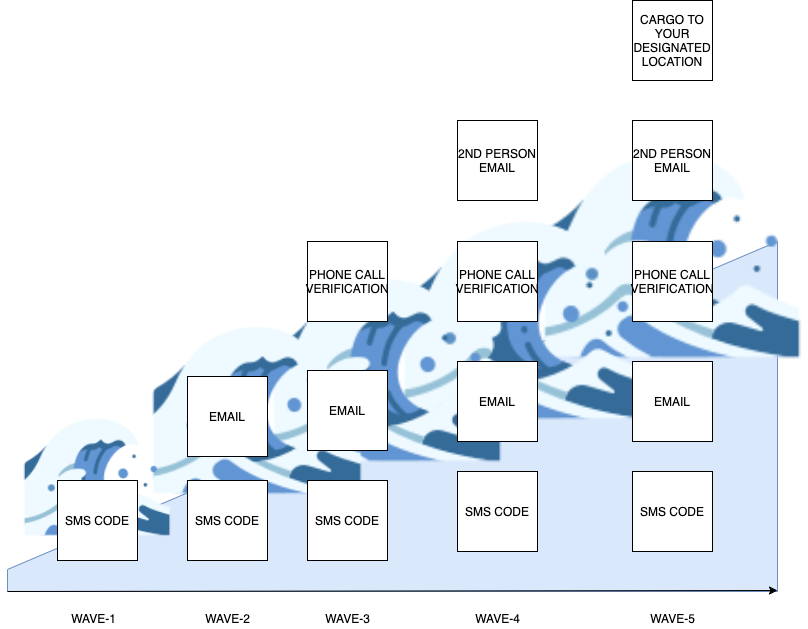

The diagram above was exported from draw.io. Its source (the exported page's mxGraphModel, read from the mxfile embedded in the PNG):
<mxGraphModel dx="2036" dy="1716" grid="1" gridSize="10" guides="1" tooltips="1" connect="1" arrows="1" fold="1" page="1" pageScale="1" pageWidth="850" pageHeight="1100" math="0" shadow="0">
  <root>
    <mxCell id="0" />
    <mxCell id="1" parent="0" />
    <mxCell id="F9jfv9SK3jXiVTN6MFlj-15" value="" style="shape=manualInput;whiteSpace=wrap;html=1;size=328;fillColor=#dae8fc;strokeColor=#6c8ebf;" parent="1" vertex="1">
      <mxGeometry y="211" width="770" height="350" as="geometry" />
    </mxCell>
    <mxCell id="F9jfv9SK3jXiVTN6MFlj-19" value="" style="shape=image;html=1;verticalAlign=top;verticalLabelPosition=bottom;labelBackgroundColor=#ffffff;imageAspect=0;aspect=fixed;image=https://cdn2.iconfinder.com/data/icons/japan-flat-2/340/wave_ocean_sea_water_surf_splash-128.png" parent="1" vertex="1">
      <mxGeometry x="530" y="90" width="270" height="270" as="geometry" />
    </mxCell>
    <mxCell id="F9jfv9SK3jXiVTN6MFlj-18" value="" style="shape=image;html=1;verticalAlign=top;verticalLabelPosition=bottom;labelBackgroundColor=#ffffff;imageAspect=0;aspect=fixed;image=https://cdn2.iconfinder.com/data/icons/japan-flat-2/340/wave_ocean_sea_water_surf_splash-128.png" parent="1" vertex="1">
      <mxGeometry x="390" y="160" width="260" height="260" as="geometry" />
    </mxCell>
    <mxCell id="F9jfv9SK3jXiVTN6MFlj-17" value="" style="shape=image;html=1;verticalAlign=top;verticalLabelPosition=bottom;labelBackgroundColor=#ffffff;imageAspect=0;aspect=fixed;image=https://cdn2.iconfinder.com/data/icons/japan-flat-2/340/wave_ocean_sea_water_surf_splash-128.png" parent="1" vertex="1">
      <mxGeometry x="260" y="220" width="240" height="240" as="geometry" />
    </mxCell>
    <mxCell id="F9jfv9SK3jXiVTN6MFlj-16" value="" style="shape=image;html=1;verticalAlign=top;verticalLabelPosition=bottom;labelBackgroundColor=#ffffff;imageAspect=0;aspect=fixed;image=https://cdn2.iconfinder.com/data/icons/japan-flat-2/340/wave_ocean_sea_water_surf_splash-128.png" parent="1" vertex="1">
      <mxGeometry x="140" y="270" width="220" height="220" as="geometry" />
    </mxCell>
    <mxCell id="F9jfv9SK3jXiVTN6MFlj-12" value="" style="shape=image;html=1;verticalAlign=top;verticalLabelPosition=bottom;labelBackgroundColor=#ffffff;imageAspect=0;aspect=fixed;image=https://cdn2.iconfinder.com/data/icons/japan-flat-2/340/wave_ocean_sea_water_surf_splash-128.png" parent="1" vertex="1">
      <mxGeometry x="13" y="370" width="154" height="154" as="geometry" />
    </mxCell>
    <mxCell id="F9jfv9SK3jXiVTN6MFlj-1" value="SMS CODE" style="whiteSpace=wrap;html=1;aspect=fixed;" parent="1" vertex="1">
      <mxGeometry x="50" y="450" width="80" height="80" as="geometry" />
    </mxCell>
    <mxCell id="F9jfv9SK3jXiVTN6MFlj-3" value="" style="endArrow=classic;html=1;exitX=0;exitY=1;exitDx=0;exitDy=0;" parent="1" source="F9jfv9SK3jXiVTN6MFlj-15" edge="1">
      <mxGeometry width="50" height="50" relative="1" as="geometry">
        <mxPoint x="20" y="560" as="sourcePoint" />
        <mxPoint x="770" y="560" as="targetPoint" />
      </mxGeometry>
    </mxCell>
    <mxCell id="F9jfv9SK3jXiVTN6MFlj-4" value="SMS CODE" style="whiteSpace=wrap;html=1;aspect=fixed;" parent="1" vertex="1">
      <mxGeometry x="180" y="450" width="80" height="80" as="geometry" />
    </mxCell>
    <mxCell id="F9jfv9SK3jXiVTN6MFlj-5" value="EMAIL" style="whiteSpace=wrap;html=1;aspect=fixed;" parent="1" vertex="1">
      <mxGeometry x="180" y="346" width="80" height="80" as="geometry" />
    </mxCell>
    <mxCell id="F9jfv9SK3jXiVTN6MFlj-6" value="SMS CODE" style="whiteSpace=wrap;html=1;aspect=fixed;" parent="1" vertex="1">
      <mxGeometry x="300" y="450" width="80" height="80" as="geometry" />
    </mxCell>
    <mxCell id="F9jfv9SK3jXiVTN6MFlj-7" value="EMAIL" style="whiteSpace=wrap;html=1;aspect=fixed;" parent="1" vertex="1">
      <mxGeometry x="300" y="340" width="80" height="80" as="geometry" />
    </mxCell>
    <mxCell id="F9jfv9SK3jXiVTN6MFlj-20" value="SMS CODE" style="whiteSpace=wrap;html=1;aspect=fixed;" parent="1" vertex="1">
      <mxGeometry x="450" y="441" width="80" height="80" as="geometry" />
    </mxCell>
    <mxCell id="F9jfv9SK3jXiVTN6MFlj-21" value="EMAIL" style="whiteSpace=wrap;html=1;aspect=fixed;" parent="1" vertex="1">
      <mxGeometry x="450" y="331" width="80" height="80" as="geometry" />
    </mxCell>
    <mxCell id="F9jfv9SK3jXiVTN6MFlj-22" value="2ND PERSON EMAIL" style="whiteSpace=wrap;html=1;aspect=fixed;" parent="1" vertex="1">
      <mxGeometry x="450" y="90" width="80" height="80" as="geometry" />
    </mxCell>
    <mxCell id="F9jfv9SK3jXiVTN6MFlj-23" value="SMS CODE" style="whiteSpace=wrap;html=1;aspect=fixed;" parent="1" vertex="1">
      <mxGeometry x="625" y="441" width="80" height="80" as="geometry" />
    </mxCell>
    <mxCell id="F9jfv9SK3jXiVTN6MFlj-24" value="EMAIL" style="whiteSpace=wrap;html=1;aspect=fixed;" parent="1" vertex="1">
      <mxGeometry x="625" y="331" width="80" height="80" as="geometry" />
    </mxCell>
    <mxCell id="F9jfv9SK3jXiVTN6MFlj-25" value="PHONE CALL VERIFICATION" style="whiteSpace=wrap;html=1;aspect=fixed;" parent="1" vertex="1">
      <mxGeometry x="625" y="211" width="80" height="80" as="geometry" />
    </mxCell>
    <mxCell id="F9jfv9SK3jXiVTN6MFlj-26" value="PHONE CALL VERIFICATION" style="whiteSpace=wrap;html=1;aspect=fixed;" parent="1" vertex="1">
      <mxGeometry x="450" y="211" width="80" height="80" as="geometry" />
    </mxCell>
    <mxCell id="F9jfv9SK3jXiVTN6MFlj-27" value="2ND PERSON EMAIL" style="whiteSpace=wrap;html=1;aspect=fixed;" parent="1" vertex="1">
      <mxGeometry x="625" y="90" width="80" height="80" as="geometry" />
    </mxCell>
    <mxCell id="F9jfv9SK3jXiVTN6MFlj-28" value="CARGO TO YOUR DESIGNATED LOCATION" style="whiteSpace=wrap;html=1;aspect=fixed;" parent="1" vertex="1">
      <mxGeometry x="625" y="-30" width="80" height="80" as="geometry" />
    </mxCell>
    <mxCell id="F9jfv9SK3jXiVTN6MFlj-29" value="PHONE CALL VERIFICATION" style="whiteSpace=wrap;html=1;aspect=fixed;" parent="1" vertex="1">
      <mxGeometry x="300" y="211" width="80" height="80" as="geometry" />
    </mxCell>
    <mxCell id="F9jfv9SK3jXiVTN6MFlj-30" value="WAVE-1" style="text;html=1;align=center;verticalAlign=middle;resizable=0;points=[];autosize=1;" parent="1" vertex="1">
      <mxGeometry x="56" y="578" width="60" height="20" as="geometry" />
    </mxCell>
    <mxCell id="F9jfv9SK3jXiVTN6MFlj-31" value="WAVE-2" style="text;html=1;align=center;verticalAlign=middle;resizable=0;points=[];autosize=1;" parent="1" vertex="1">
      <mxGeometry x="190" y="578" width="60" height="20" as="geometry" />
    </mxCell>
    <mxCell id="F9jfv9SK3jXiVTN6MFlj-32" value="WAVE-3" style="text;html=1;align=center;verticalAlign=middle;resizable=0;points=[];autosize=1;" parent="1" vertex="1">
      <mxGeometry x="310" y="578" width="60" height="20" as="geometry" />
    </mxCell>
    <mxCell id="F9jfv9SK3jXiVTN6MFlj-33" value="WAVE-4" style="text;html=1;align=center;verticalAlign=middle;resizable=0;points=[];autosize=1;" parent="1" vertex="1">
      <mxGeometry x="460" y="578" width="60" height="20" as="geometry" />
    </mxCell>
    <mxCell id="F9jfv9SK3jXiVTN6MFlj-34" value="WAVE-5" style="text;html=1;align=center;verticalAlign=middle;resizable=0;points=[];autosize=1;" parent="1" vertex="1">
      <mxGeometry x="635" y="578" width="60" height="20" as="geometry" />
    </mxCell>
  </root>
</mxGraphModel>